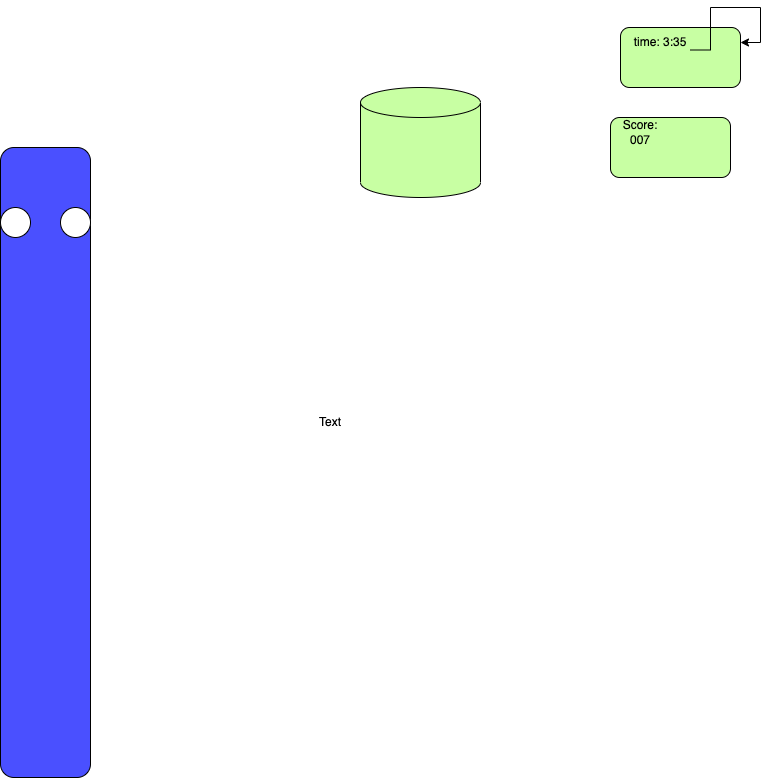

The diagram above was exported from draw.io. Its source (the exported page's mxGraphModel, read from the mxfile embedded in the PNG):
<mxGraphModel dx="1434" dy="1896" grid="1" gridSize="10" guides="1" tooltips="1" connect="1" arrows="1" fold="1" page="1" pageScale="1" pageWidth="850" pageHeight="1100" math="0" shadow="0">
  <root>
    <mxCell id="0" />
    <mxCell id="1" parent="0" />
    <mxCell id="1CjqosB67luXJY5zCDi--1" value="" style="rounded=1;whiteSpace=wrap;html=1;fillColor=#4A50FF;" vertex="1" parent="1">
      <mxGeometry x="90" y="130" width="90" height="630" as="geometry" />
    </mxCell>
    <mxCell id="1CjqosB67luXJY5zCDi--2" value="" style="ellipse;whiteSpace=wrap;html=1;aspect=fixed;fillColor=#FFFFFF;" vertex="1" parent="1">
      <mxGeometry x="90" y="190" width="30" height="30" as="geometry" />
    </mxCell>
    <mxCell id="1CjqosB67luXJY5zCDi--3" value="" style="ellipse;whiteSpace=wrap;html=1;aspect=fixed;fillColor=#FFFFFF;" vertex="1" parent="1">
      <mxGeometry x="150" y="190" width="30" height="30" as="geometry" />
    </mxCell>
    <mxCell id="1CjqosB67luXJY5zCDi--4" value="" style="shape=cylinder3;whiteSpace=wrap;html=1;boundedLbl=1;backgroundOutline=1;size=15;fillColor=#C8FFA3;" vertex="1" parent="1">
      <mxGeometry x="450" y="70" width="120" height="110" as="geometry" />
    </mxCell>
    <mxCell id="1CjqosB67luXJY5zCDi--5" value="Text" style="text;html=1;strokeColor=none;fillColor=none;align=center;verticalAlign=middle;whiteSpace=wrap;rounded=0;" vertex="1" parent="1">
      <mxGeometry x="390" y="390" width="60" height="30" as="geometry" />
    </mxCell>
    <mxCell id="1CjqosB67luXJY5zCDi--6" value="" style="rounded=1;whiteSpace=wrap;html=1;fillColor=#C8FFA3;" vertex="1" parent="1">
      <mxGeometry x="710" y="10" width="120" height="60" as="geometry" />
    </mxCell>
    <mxCell id="1CjqosB67luXJY5zCDi--7" value="" style="rounded=1;whiteSpace=wrap;html=1;fillColor=#C8FFA3;" vertex="1" parent="1">
      <mxGeometry x="700" y="100" width="120" height="60" as="geometry" />
    </mxCell>
    <mxCell id="1CjqosB67luXJY5zCDi--10" style="edgeStyle=orthogonalEdgeStyle;rounded=0;orthogonalLoop=1;jettySize=auto;html=1;exitX=1;exitY=0.75;exitDx=0;exitDy=0;entryX=1;entryY=0.25;entryDx=0;entryDy=0;" edge="1" parent="1" source="1CjqosB67luXJY5zCDi--9" target="1CjqosB67luXJY5zCDi--6">
      <mxGeometry relative="1" as="geometry" />
    </mxCell>
    <mxCell id="1CjqosB67luXJY5zCDi--9" value="time: 3:35" style="text;html=1;strokeColor=none;fillColor=none;align=center;verticalAlign=middle;whiteSpace=wrap;rounded=0;" vertex="1" parent="1">
      <mxGeometry x="720" y="10" width="60" height="30" as="geometry" />
    </mxCell>
    <mxCell id="1CjqosB67luXJY5zCDi--11" value="Score: 007" style="text;html=1;strokeColor=none;fillColor=none;align=center;verticalAlign=middle;whiteSpace=wrap;rounded=0;" vertex="1" parent="1">
      <mxGeometry x="700" y="100" width="60" height="30" as="geometry" />
    </mxCell>
  </root>
</mxGraphModel>